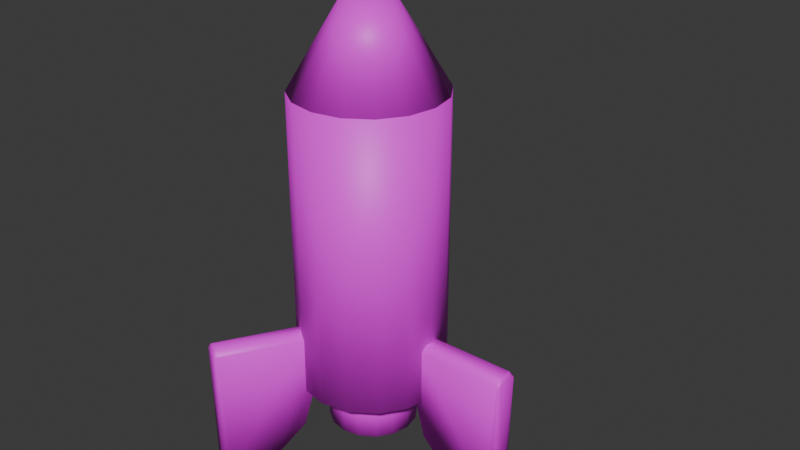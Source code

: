 # Source: rocket.blend  (saved by Blender 5.2.45; exported with 4.5.12 LTS)
import bpy
from mathutils import Matrix  # noqa: F401  (used for matrix-valued properties, if any)

bpy.ops.wm.read_factory_settings(use_empty=True)
scene = bpy.context.scene
scene.name = 'Scene'

# ---- collections
col_collection = bpy.data.collections.new('Collection'); scene.collection.children.link(col_collection)

# ---- images (referenced by path relative to the original .blend; pixels are not part of the script)
import os
ASSET_DIR = os.environ.get("B2B_ASSET_DIR", "")  # directory of the original .blend (textures are referenced by path, not embedded)
HERE = os.path.dirname(os.path.abspath(__file__))  # packed textures are extracted next to this script under _unpacked/

def load_image(name, relpath, width, height, colorspace="sRGB"):
    """Load a texture the original file referenced (path relative to the .blend, or extracted next to this script)."""
    p = next((c for c in (os.path.join(HERE, relpath), os.path.join(ASSET_DIR, relpath)) if relpath and os.path.exists(c)), "")
    if p:
        img = bpy.data.images.load(p, check_existing=True)
        img.name = name
    else:  # same state as the original file: an image datablock whose file is absent (Cycles renders it pink)
        img = bpy.data.images.new(name, width, height)
        img.source = "FILE"
        img.filepath = "//" + (relpath or name)
    img.colorspace_settings.name = colorspace
    return img
img_rocket_pencil_atlas_png = load_image('rocket-pencil-atlas.png', 'assets/textures/rocket-pencil-atlas.png', 1024, 1024, 'sRGB')

# ---- materials (node trees are filled in below, after node groups)
mat_rocketsurface = bpy.data.materials.new('RocketSurface')

# ---- material node trees
mat_rocketsurface.use_nodes = True; mat_rocketsurface.node_tree.nodes.clear()
_N = mat_rocketsurface.node_tree.nodes; _L = mat_rocketsurface.node_tree.links
n0 = _N.new('ShaderNodeBsdfPrincipled'); n0.name = 'Principled BSDF'; n0.location = (-132, 116)
n0.inputs[10].default_value = 0.005
n1 = _N.new('ShaderNodeOutputMaterial'); n1.name = 'Material Output'; n1.location = (268, 116)
n2 = _N.new('ShaderNodeTexImage'); n2.name = 'Image Texture'; n2.location = (-538, 146)
n2.image = img_rocket_pencil_atlas_png
_L.new(n0.outputs[0], n1.inputs[0])
_L.new(n2.outputs[0], n0.inputs[0])
n1.is_active_output = True

# ---- world
world_world = bpy.data.worlds.new('World'); scene.world = world_world
world_world.use_nodes = True; world_world.node_tree.nodes.clear()
_N = world_world.node_tree.nodes; _L = world_world.node_tree.links
n0 = _N.new('ShaderNodeOutputWorld'); n0.name = 'World Output'; n0.location = (200, 100)
n1 = _N.new('ShaderNodeBackground'); n1.name = 'Background'; n1.location = (-200, 100)
n1.inputs[0].default_value = (0.05088, 0.05088, 0.05088, 1.0)
_L.new(n1.outputs[0], n0.inputs[0])
n0.is_active_output = True
world_world.color = (0.05088, 0.05088, 0.05088)
world_world.sun_shadow_jitter_overblur = 0.0

# ---- meshes
me_cube_001 = bpy.data.meshes.new('Cube.001')
me_cube_001.from_pydata([(0.2653, -0.01672, -0.3473), (0.2653, -0.05, -0.3806), (0.2653, 0.05, -0.3806), (0.2653, 0.01672, -0.3473), (0.2739, -0.05, -0.3721), (0.2739, -0.02527, -0.3473), (0.6367, -0.02527, -0.3473), (0.6367, -0.05, -0.3721), (0.2797, 0.03108, -0.3473), (0.2797, 0.05, -0.3663), (0.6309, 0.05, -0.3663), (0.6309, 0.03108, -0.3473), (0.2653, -0.05, -0.6126), (0.5501, -0.05, -0.8973), (0.3035, -0.05, -0.7549), (0.4077, -0.05, -0.8592), (0.5501, 0.05, -0.8973), (0.2653, 0.05, -0.6126), (0.4077, 0.05, -0.8592), (0.3035, 0.05, -0.7549), (0.6453, -0.04288, -0.3735), (0.6367, -0.02527, -0.3473), (0.6442, -0.03095, -0.3604), (0.641, -0.0245, -0.3508), (0.6309, 0.03108, -0.3473), (0.6453, 0.04288, -0.3735), (0.6381, 0.0274, -0.3508), (0.6434, 0.03172, -0.3604), (0.6453, -0.0122, -0.8973), (0.6075, -0.05, -0.8973), (0.6402, -0.0311, -0.8973), (0.6264, -0.04494, -0.8973), (0.6075, 0.05, -0.8973), (0.6453, 0.0122, -0.8973), (0.6264, 0.04494, -0.8973), (0.6402, 0.0311, -0.8973), (0.6367, -0.05, -0.3721), (0.6453, -0.04288, -0.3735), (0.641, -0.04905, -0.3754), (0.6442, -0.04644, -0.3759), (0.6453, 0.04288, -0.3735), (0.6309, 0.05, -0.3663), (0.6434, 0.04644, -0.3751), (0.6381, 0.04905, -0.3725), (-0.1182, 0.2381, -0.3473), (-0.08935, 0.2548, -0.3806), (-0.176, 0.2048, -0.3806), (-0.1471, 0.2214, -0.3473), (-0.09363, 0.2622, -0.3721), (-0.115, 0.2498, -0.3473), (-0.2965, 0.5641, -0.3473), (-0.2751, 0.5764, -0.3721), (-0.1667, 0.2267, -0.3473), (-0.1831, 0.2172, -0.3663), (-0.3588, 0.5214, -0.3663), (-0.3424, 0.5309, -0.3473), (-0.08935, 0.2548, -0.6126), (-0.2317, 0.5014, -0.8973), (-0.1084, 0.2878, -0.7549), (-0.1605, 0.3781, -0.8592), (-0.3183, 0.4514, -0.8973), (-0.176, 0.2048, -0.6126), (-0.2471, 0.3281, -0.8592), (-0.195, 0.2378, -0.7549), (-0.2855, 0.5803, -0.3735), (-0.2965, 0.5641, -0.3473), (-0.2953, 0.5733, -0.3604), (-0.2993, 0.5674, -0.3508), (-0.3424, 0.5309, -0.3473), (-0.3598, 0.5374, -0.3735), (-0.3428, 0.5389, -0.3508), (-0.3492, 0.5413, -0.3604), (-0.3121, 0.5649, -0.8973), (-0.2604, 0.5511, -0.8973), (-0.2932, 0.57, -0.8973), (-0.2743, 0.5649, -0.8973), (-0.3471, 0.5011, -0.8973), (-0.3332, 0.5527, -0.8973), (-0.3521, 0.52, -0.8973), (-0.3471, 0.5389, -0.8973), (-0.2751, 0.5764, -0.3721), (-0.2855, 0.5803, -0.3735), (-0.278, 0.5797, -0.3754), (-0.2819, 0.5811, -0.3759), (-0.3598, 0.5374, -0.3735), (-0.3588, 0.5214, -0.3663), (-0.3619, 0.534, -0.3751), (-0.3615, 0.5281, -0.3725), (-0.1471, -0.2214, -0.3473), (-0.176, -0.2048, -0.3806), (-0.08935, -0.2548, -0.3806), (-0.1182, -0.2381, -0.3473), (-0.1802, -0.2122, -0.3721), (-0.1588, -0.2245, -0.3473), (-0.3403, -0.5388, -0.3473), (-0.3617, -0.5264, -0.3721), (-0.1129, -0.2577, -0.3473), (-0.09653, -0.2672, -0.3663), (-0.2722, -0.5714, -0.3663), (-0.2886, -0.5619, -0.3473), (-0.176, -0.2048, -0.6126), (-0.3183, -0.4514, -0.8973), (-0.195, -0.2378, -0.7549), (-0.2471, -0.3281, -0.8592), (-0.2317, -0.5014, -0.8973), (-0.08935, -0.2548, -0.6126), (-0.1605, -0.3781, -0.8592), (-0.1084, -0.2878, -0.7549), (-0.3598, -0.5374, -0.3735), (-0.3403, -0.5388, -0.3473), (-0.3489, -0.5424, -0.3604), (-0.3417, -0.5429, -0.3508), (-0.2886, -0.5619, -0.3473), (-0.2855, -0.5803, -0.3735), (-0.2953, -0.5663, -0.3508), (-0.2942, -0.573, -0.3604), (-0.3332, -0.5527, -0.8973), (-0.3471, -0.5011, -0.8973), (-0.3471, -0.5389, -0.8973), (-0.3521, -0.52, -0.8973), (-0.2604, -0.5511, -0.8973), (-0.3121, -0.5649, -0.8973), (-0.2743, -0.5649, -0.8973), (-0.2932, -0.57, -0.8973), (-0.3617, -0.5264, -0.3721), (-0.3598, -0.5374, -0.3735), (-0.363, -0.5306, -0.3754), (-0.3623, -0.5346, -0.3759), (-0.2855, -0.5803, -0.3735), (-0.2722, -0.5714, -0.3663), (-0.2815, -0.5804, -0.3751), (-0.2766, -0.5772, -0.3725), (0.0, 0.3, -0.6), (0.0, 0.3, 0.6), (0.1148, 0.2772, -0.6), (0.1148, 0.2772, 0.6), (0.2121, 0.2121, -0.6), (0.2121, 0.2121, 0.6), (0.2772, 0.1148, -0.6), (0.2772, 0.1148, 0.6), (0.3, 0.0, -0.6), (0.3, 0.0, 0.6), (0.2772, -0.1148, -0.6), (0.2772, -0.1148, 0.6), (0.2121, -0.2121, -0.6), (0.2121, -0.2121, 0.6), (0.1148, -0.2772, -0.6), (0.1148, -0.2772, 0.6), (0.0, -0.3, -0.6), (0.0, -0.3, 0.6), (-0.1148, -0.2772, -0.6), (-0.1148, -0.2772, 0.6), (-0.2121, -0.2121, -0.6), (-0.2121, -0.2121, 0.6), (-0.2772, -0.1148, -0.6), (-0.2772, -0.1148, 0.6), (-0.3, 0.0, -0.6), (-0.3, 0.0, 0.6), (-0.2772, 0.1148, -0.6), (-0.2772, 0.1148, 0.6), (-0.2121, 0.2121, -0.6), (-0.2121, 0.2121, 0.6), (-0.1148, 0.2772, -0.6), (-0.1148, 0.2772, 0.6), (0.0, 0.3, 0.6), (0.1148, 0.2772, 0.6), (0.2121, 0.2121, 0.6), (0.2772, 0.1148, 0.6), (0.3, 0.0, 0.6), (0.2772, -0.1148, 0.6), (0.2121, -0.2121, 0.6), (0.1148, -0.2772, 0.6), (0.0, -0.3, 0.6), (-0.1148, -0.2772, 0.6), (-0.2121, -0.2121, 0.6), (-0.2772, -0.1148, 0.6), (-0.3, 0.0, 0.6), (-0.2772, 0.1148, 0.6), (-0.2121, 0.2121, 0.6), (-0.1148, 0.2772, 0.6), (0.0, 0.0, 1.1), (0.0, 0.18, -0.8), (0.0, 0.18, -0.6), (0.06888, 0.1663, -0.8), (0.06888, 0.1663, -0.6), (0.1273, 0.1273, -0.8), (0.1273, 0.1273, -0.6), (0.1663, 0.06888, -0.8), (0.1663, 0.06888, -0.6), (0.18, 0.0, -0.8), (0.18, 0.0, -0.6), (0.1663, -0.06888, -0.8), (0.1663, -0.06888, -0.6), (0.1273, -0.1273, -0.8), (0.1273, -0.1273, -0.6), (0.06888, -0.1663, -0.8), (0.06888, -0.1663, -0.6), (0.0, -0.18, -0.8), (0.0, -0.18, -0.6), (-0.06888, -0.1663, -0.8), (-0.06888, -0.1663, -0.6), (-0.1273, -0.1273, -0.8), (-0.1273, -0.1273, -0.6), (-0.1663, -0.06888, -0.8), (-0.1663, -0.06888, -0.6), (-0.18, 0.0, -0.8), (-0.18, 0.0, -0.6), (-0.1663, 0.06888, -0.8), (-0.1663, 0.06888, -0.6), (-0.1273, 0.1273, -0.8), (-0.1273, 0.1273, -0.6), (-0.06888, 0.1663, -0.8), (-0.06888, 0.1663, -0.6)], [], [(6, 5, 4, 7), (4, 5, 0, 1), (10, 9, 8, 11), (8, 9, 2, 3), (16, 13, 15, 18), (18, 15, 14, 19), (19, 14, 12, 17), (12, 1, 0, 3, 2, 17), (20, 25, 27, 22), (22, 27, 26, 23), (23, 26, 24, 21), (24, 11, 8, 3, 0, 5, 6, 21), (28, 37, 39, 30), (30, 39, 38, 31), (31, 38, 36, 29), (40, 33, 35, 42), (42, 35, 34, 43), (43, 34, 32, 41), (33, 40, 25, 20, 37, 28), (29, 36, 7, 4, 1, 12, 14, 15, 13), (16, 32, 34, 35, 33, 28, 30, 31, 29, 13), (16, 18, 19, 17, 2, 9, 10, 41, 32), (6, 7, 36, 38, 39, 37, 20, 22, 23, 21), (24, 26, 27, 25, 40, 42, 43, 41, 10, 11), (50, 49, 48, 51), (48, 49, 44, 45), (54, 53, 52, 55), (52, 53, 46, 47), (60, 57, 59, 62), (62, 59, 58, 63), (63, 58, 56, 61), (56, 45, 44, 47, 46, 61), (64, 69, 71, 66), (66, 71, 70, 67), (67, 70, 68, 65), (68, 55, 52, 47, 44, 49, 50, 65), (72, 81, 83, 74), (74, 83, 82, 75), (75, 82, 80, 73), (84, 77, 79, 86), (86, 79, 78, 87), (87, 78, 76, 85), (77, 84, 69, 64, 81, 72), (73, 80, 51, 48, 45, 56, 58, 59, 57), (60, 76, 78, 79, 77, 72, 74, 75, 73, 57), (60, 62, 63, 61, 46, 53, 54, 85, 76), (50, 51, 80, 82, 83, 81, 64, 66, 67, 65), (68, 70, 71, 69, 84, 86, 87, 85, 54, 55), (94, 93, 92, 95), (92, 93, 88, 89), (98, 97, 96, 99), (96, 97, 90, 91), (104, 101, 103, 106), (106, 103, 102, 107), (107, 102, 100, 105), (100, 89, 88, 91, 90, 105), (108, 113, 115, 110), (110, 115, 114, 111), (111, 114, 112, 109), (112, 99, 96, 91, 88, 93, 94, 109), (116, 125, 127, 118), (118, 127, 126, 119), (119, 126, 124, 117), (128, 121, 123, 130), (130, 123, 122, 131), (131, 122, 120, 129), (121, 128, 113, 108, 125, 116), (117, 124, 95, 92, 89, 100, 102, 103, 101), (104, 120, 122, 123, 121, 116, 118, 119, 117, 101), (104, 106, 107, 105, 90, 97, 98, 129, 120), (94, 95, 124, 126, 127, 125, 108, 110, 111, 109), (112, 114, 115, 113, 128, 130, 131, 129, 98, 99), (132, 133, 135, 134), (134, 135, 137, 136), (136, 137, 139, 138), (138, 139, 141, 140), (140, 141, 143, 142), (142, 143, 145, 144), (144, 145, 147, 146), (146, 147, 149, 148), (148, 149, 151, 150), (150, 151, 153, 152), (152, 153, 155, 154), (154, 155, 157, 156), (156, 157, 159, 158), (158, 159, 161, 160), (135, 133, 163, 161, 159, 157, 155, 153, 151, 149, 147, 145, 143, 141, 139, 137), (160, 161, 163, 162), (162, 163, 133, 132), (132, 134, 136, 138, 140, 142, 144, 146, 148, 150, 152, 154, 156, 158, 160, 162), (164, 180, 165), (165, 180, 166), (166, 180, 167), (167, 180, 168), (168, 180, 169), (169, 180, 170), (170, 180, 171), (171, 180, 172), (172, 180, 173), (173, 180, 174), (174, 180, 175), (175, 180, 176), (176, 180, 177), (177, 180, 178), (164, 165, 166, 167, 168, 169, 170, 171, 172, 173, 174, 175, 176, 177, 178, 179), (178, 180, 179), (179, 180, 164), (181, 182, 184, 183), (183, 184, 186, 185), (185, 186, 188, 187), (187, 188, 190, 189), (189, 190, 192, 191), (191, 192, 194, 193), (193, 194, 196, 195), (195, 196, 198, 197), (197, 198, 200, 199), (199, 200, 202, 201), (201, 202, 204, 203), (203, 204, 206, 205), (205, 206, 208, 207), (207, 208, 210, 209), (184, 182, 212, 210, 208, 206, 204, 202, 200, 198, 196, 194, 192, 190, 188, 186), (209, 210, 212, 211), (211, 212, 182, 181), (181, 183, 185, 187, 189, 191, 193, 195, 197, 199, 201, 203, 205, 207, 209, 211)])
me_cube_001.polygons.foreach_set('use_smooth', [True] * 125)
_uv = me_cube_001.uv_layers.new(name='UVMap')
_uv.uv.foreach_set('vector', [0.231, 0.3397, 0.2294, 0.4422, 0.2248, 0.4489, 0.2256, 0.3496, 0.2248, 0.03836, 0.2294, 0.06389, 0.2294, 0.07272, 0.2232, 0.03836, 0.2272, 0.2422, 0.2259, 0.1435, 0.2294, 0.1351, 0.2313, 0.2498, 0.2294, 0.1351, 0.2259, 0.1435, 0.2232, 0.1416, 0.2294, 0.1072, 0.1004, 0.2448, 0.1004, 0.348, 0.06167, 0.348, 0.06167, 0.2448, 0.06167, 0.2448, 0.06167, 0.348, 0.02299, 0.348, 0.02299, 0.2448, 0.1396, 0.1468, 0.1262, 0.03836, 0.1797, 0.03836, 0.1797, 0.1416, 0.1797, 0.03836, 0.2232, 0.03836, 0.2294, 0.07272, 0.2294, 0.1072, 0.2232, 0.1416, 0.1797, 0.1416, 0.2245, 0.3431, 0.2245, 0.2497, 0.2271, 0.2568, 0.227, 0.3354, 0.227, 0.3354, 0.2271, 0.2568, 0.23, 0.2546, 0.2299, 0.337, 0.2299, 0.337, 0.23, 0.2546, 0.2313, 0.2498, 0.231, 0.3397, 0.2313, 0.2498, 0.2313, 0.2498, 0.3288, 0.2644, 0.3327, 0.2792, 0.3327, 0.3137, 0.3303, 0.3225, 0.231, 0.3397, 0.231, 0.3397, 0.1262, 0.309, 0.2245, 0.3431, 0.2241, 0.3458, 0.1258, 0.3285, 0.1258, 0.3285, 0.2241, 0.3458, 0.2246, 0.3486, 0.1245, 0.3497, 0.1245, 0.3497, 0.2246, 0.3486, 0.2256, 0.3496, 0.1228, 0.3549, 0.2245, 0.2497, 0.1262, 0.2838, 0.1258, 0.2643, 0.2243, 0.2469, 0.2243, 0.2469, 0.1258, 0.2643, 0.1245, 0.2431, 0.2254, 0.2437, 0.2254, 0.2437, 0.1245, 0.2431, 0.1228, 0.238, 0.2272, 0.2422, 0.1262, 0.2838, 0.2245, 0.2497, 0.2245, 0.2497, 0.2245, 0.3431, 0.2245, 0.3431, 0.1262, 0.309, 0.1228, 0.3549, 0.2256, 0.3496, 0.2256, 0.3496, 0.2248, 0.4489, 0.2232, 0.4513, 0.1797, 0.4513, 0.153, 0.4409, 0.1334, 0.4126, 0.1262, 0.3739, 0.1004, 0.2448, 0.1228, 0.238, 0.1245, 0.2431, 0.1258, 0.2643, 0.1262, 0.2838, 0.1262, 0.309, 0.1258, 0.3285, 0.1245, 0.3497, 0.1228, 0.3549, 0.1004, 0.348, 0.1262, 0.219, 0.1334, 0.1803, 0.1396, 0.1468, 0.1797, 0.1416, 0.2232, 0.1416, 0.2259, 0.1435, 0.2272, 0.2422, 0.2272, 0.2422, 0.1228, 0.238, 0.231, 0.3397, 0.2256, 0.3496, 0.2256, 0.3496, 0.2246, 0.3486, 0.2241, 0.3458, 0.2245, 0.3431, 0.2245, 0.3431, 0.227, 0.3354, 0.2299, 0.337, 0.231, 0.3397, 0.2313, 0.2498, 0.23, 0.2546, 0.2271, 0.2568, 0.2245, 0.2497, 0.2245, 0.2497, 0.2243, 0.2469, 0.2254, 0.2437, 0.2272, 0.2422, 0.2272, 0.2422, 0.2313, 0.2498, 0.231, 0.3397, 0.2294, 0.4422, 0.2248, 0.4489, 0.2256, 0.3496, 0.2248, 0.03836, 0.2294, 0.06389, 0.2294, 0.07272, 0.2232, 0.03836, 0.2272, 0.2422, 0.2259, 0.1435, 0.2294, 0.1351, 0.2313, 0.2498, 0.2294, 0.1351, 0.2259, 0.1435, 0.2232, 0.1416, 0.2294, 0.1072, 0.1004, 0.2448, 0.1004, 0.348, 0.06167, 0.348, 0.06167, 0.2448, 0.06167, 0.2448, 0.06167, 0.348, 0.02299, 0.348, 0.02299, 0.2448, 0.1396, 0.1468, 0.1262, 0.03836, 0.1797, 0.03836, 0.1797, 0.1416, 0.1797, 0.03836, 0.2232, 0.03836, 0.2294, 0.07272, 0.2294, 0.1072, 0.2232, 0.1416, 0.1797, 0.1416, 0.2245, 0.3431, 0.2245, 0.2497, 0.2271, 0.2568, 0.227, 0.3354, 0.227, 0.3354, 0.2271, 0.2568, 0.23, 0.2546, 0.2299, 0.337, 0.2299, 0.337, 0.23, 0.2546, 0.2313, 0.2498, 0.231, 0.3397, 0.2313, 0.2498, 0.2313, 0.2498, 0.3288, 0.2644, 0.3327, 0.2792, 0.3327, 0.3137, 0.3303, 0.3225, 0.231, 0.3397, 0.231, 0.3397, 0.1262, 0.309, 0.2245, 0.3431, 0.2241, 0.3458, 0.1258, 0.3285, 0.1258, 0.3285, 0.2241, 0.3458, 0.2246, 0.3486, 0.1245, 0.3497, 0.1245, 0.3497, 0.2246, 0.3486, 0.2256, 0.3496, 0.1228, 0.3549, 0.2245, 0.2497, 0.1262, 0.2838, 0.1258, 0.2643, 0.2243, 0.2469, 0.2243, 0.2469, 0.1258, 0.2643, 0.1245, 0.2431, 0.2254, 0.2437, 0.2254, 0.2437, 0.1245, 0.2431, 0.1228, 0.238, 0.2272, 0.2422, 0.1262, 0.2838, 0.2245, 0.2497, 0.2245, 0.2497, 0.2245, 0.3431, 0.2245, 0.3431, 0.1262, 0.309, 0.1228, 0.3549, 0.2256, 0.3496, 0.2256, 0.3496, 0.2248, 0.4489, 0.2232, 0.4513, 0.1797, 0.4513, 0.153, 0.4409, 0.1334, 0.4126, 0.1262, 0.3739, 0.1004, 0.2448, 0.1228, 0.238, 0.1245, 0.2431, 0.1258, 0.2643, 0.1262, 0.2838, 0.1262, 0.309, 0.1258, 0.3285, 0.1245, 0.3497, 0.1228, 0.3549, 0.1004, 0.348, 0.1262, 0.219, 0.1334, 0.1803, 0.1396, 0.1468, 0.1797, 0.1416, 0.2232, 0.1416, 0.2259, 0.1435, 0.2272, 0.2422, 0.2272, 0.2422, 0.1228, 0.238, 0.231, 0.3397, 0.2256, 0.3496, 0.2256, 0.3496, 0.2246, 0.3486, 0.2241, 0.3458, 0.2245, 0.3431, 0.2245, 0.3431, 0.227, 0.3354, 0.2299, 0.337, 0.231, 0.3397, 0.2313, 0.2498, 0.23, 0.2546, 0.2271, 0.2568, 0.2245, 0.2497, 0.2245, 0.2497, 0.2243, 0.2469, 0.2254, 0.2437, 0.2272, 0.2422, 0.2272, 0.2422, 0.2313, 0.2498, 0.231, 0.3397, 0.2294, 0.4422, 0.2248, 0.4489, 0.2256, 0.3496, 0.2248, 0.03836, 0.2294, 0.06389, 0.2294, 0.07272, 0.2232, 0.03836, 0.2272, 0.2422, 0.2259, 0.1435, 0.2294, 0.1351, 0.2313, 0.2498, 0.2294, 0.1351, 0.2259, 0.1435, 0.2232, 0.1416, 0.2294, 0.1072, 0.1004, 0.2448, 0.1004, 0.348, 0.06167, 0.348, 0.06167, 0.2448, 0.06167, 0.2448, 0.06167, 0.348, 0.02299, 0.348, 0.02299, 0.2448, 0.1396, 0.1468, 0.1262, 0.03836, 0.1797, 0.03836, 0.1797, 0.1416, 0.1797, 0.03836, 0.2232, 0.03836, 0.2294, 0.07272, 0.2294, 0.1072, 0.2232, 0.1416, 0.1797, 0.1416, 0.2245, 0.3431, 0.2245, 0.2497, 0.2271, 0.2568, 0.227, 0.3354, 0.227, 0.3354, 0.2271, 0.2568, 0.23, 0.2546, 0.2299, 0.337, 0.2299, 0.337, 0.23, 0.2546, 0.2313, 0.2498, 0.231, 0.3397, 0.2313, 0.2498, 0.2313, 0.2498, 0.3288, 0.2644, 0.3327, 0.2792, 0.3327, 0.3137, 0.3303, 0.3225, 0.231, 0.3397, 0.231, 0.3397, 0.1262, 0.309, 0.2245, 0.3431, 0.2241, 0.3458, 0.1258, 0.3285, 0.1258, 0.3285, 0.2241, 0.3458, 0.2246, 0.3486, 0.1245, 0.3497, 0.1245, 0.3497, 0.2246, 0.3486, 0.2256, 0.3496, 0.1228, 0.3549, 0.2245, 0.2497, 0.1262, 0.2838, 0.1258, 0.2643, 0.2243, 0.2469, 0.2243, 0.2469, 0.1258, 0.2643, 0.1245, 0.2431, 0.2254, 0.2437, 0.2254, 0.2437, 0.1245, 0.2431, 0.1228, 0.238, 0.2272, 0.2422, 0.1262, 0.2838, 0.2245, 0.2497, 0.2245, 0.2497, 0.2245, 0.3431, 0.2245, 0.3431, 0.1262, 0.309, 0.1228, 0.3549, 0.2256, 0.3496, 0.2256, 0.3496, 0.2248, 0.4489, 0.2232, 0.4513, 0.1797, 0.4513, 0.153, 0.4409, 0.1334, 0.4126, 0.1262, 0.3739, 0.1004, 0.2448, 0.1228, 0.238, 0.1245, 0.2431, 0.1258, 0.2643, 0.1262, 0.2838, 0.1262, 0.309, 0.1258, 0.3285, 0.1245, 0.3497, 0.1228, 0.3549, 0.1004, 0.348, 0.1262, 0.219, 0.1334, 0.1803, 0.1396, 0.1468, 0.1797, 0.1416, 0.2232, 0.1416, 0.2259, 0.1435, 0.2272, 0.2422, 0.2272, 0.2422, 0.1228, 0.238, 0.231, 0.3397, 0.2256, 0.3496, 0.2256, 0.3496, 0.2246, 0.3486, 0.2241, 0.3458, 0.2245, 0.3431, 0.2245, 0.3431, 0.227, 0.3354, 0.2299, 0.337, 0.231, 0.3397, 0.2313, 0.2498, 0.23, 0.2546, 0.2271, 0.2568, 0.2245, 0.2497, 0.2245, 0.2497, 0.2243, 0.2469, 0.2254, 0.2437, 0.2272, 0.2422, 0.2272, 0.2422, 0.2313, 0.2498, 0.3302, 0.042, 0.5188, 0.04634, 0.5183, 0.06992, 0.3297, 0.06558, 0.3297, 0.06558, 0.5183, 0.06992, 0.5178, 0.0935, 0.3291, 0.08916, 0.3291, 0.08916, 0.5178, 0.0935, 0.5172, 0.1171, 0.3286, 0.1127, 0.3286, 0.1127, 0.5172, 0.1171, 0.5167, 0.1407, 0.328, 0.1363, 0.328, 0.1363, 0.5167, 0.1407, 0.5161, 0.1642, 0.3275, 0.1599, 0.3275, 0.1599, 0.5161, 0.1642, 0.5156, 0.1878, 0.3269, 0.1835, 0.3269, 0.1835, 0.5156, 0.1878, 0.515, 0.2114, 0.3264, 0.2071, 0.3264, 0.2071, 0.515, 0.2114, 0.5145, 0.235, 0.3259, 0.2306, 0.3259, 0.2306, 0.5145, 0.235, 0.514, 0.2586, 0.3253, 0.2542, 0.3253, 0.2542, 0.514, 0.2586, 0.5134, 0.2821, 0.3248, 0.2778, 0.3248, 0.2778, 0.5134, 0.2821, 0.5129, 0.3057, 0.3242, 0.3014, 0.3242, 0.3014, 0.5129, 0.3057, 0.5123, 0.3293, 0.3237, 0.325, 0.3237, 0.325, 0.5123, 0.3293, 0.5118, 0.3529, 0.3232, 0.3485, 0.3232, 0.3485, 0.5118, 0.3529, 0.5112, 0.3764, 0.3226, 0.3721, 0.3138, 0.2901, 0.3199, 0.3249, 0.3122, 0.3594, 0.2919, 0.3883, 0.2621, 0.4072, 0.2273, 0.4133, 0.1928, 0.4056, 0.1639, 0.3853, 0.1449, 0.3555, 0.1388, 0.3207, 0.1465, 0.2862, 0.1668, 0.2573, 0.1967, 0.2383, 0.2315, 0.2322, 0.266, 0.2399, 0.2949, 0.2602, 0.3226, 0.3721, 0.5112, 0.3764, 0.5107, 0.4, 0.3221, 0.3957, 0.3221, 0.3957, 0.5107, 0.4, 0.5102, 0.4236, 0.3215, 0.4193, 0.3243, 0.1362, 0.3182, 0.1014, 0.2992, 0.0716, 0.2703, 0.05129, 0.2358, 0.0436, 0.201, 0.0497, 0.1712, 0.06865, 0.1509, 0.09758, 0.1432, 0.1321, 0.1493, 0.1669, 0.1682, 0.1967, 0.1971, 0.217, 0.2316, 0.2247, 0.2664, 0.2186, 0.2963, 0.1996, 0.3166, 0.1707, 0.4431, 0.8514, 0.3451, 0.8528, 0.4351, 0.8141, 0.4351, 0.8141, 0.3451, 0.8528, 0.4134, 0.7826, 0.4134, 0.7826, 0.3451, 0.8528, 0.3813, 0.7618, 0.3813, 0.7618, 0.3451, 0.8528, 0.3438, 0.7549, 0.3438, 0.7549, 0.3451, 0.8528, 0.3064, 0.7629, 0.3064, 0.7629, 0.3451, 0.8528, 0.2749, 0.7845, 0.2749, 0.7845, 0.3451, 0.8528, 0.2541, 0.8166, 0.2541, 0.8166, 0.3451, 0.8528, 0.2472, 0.8542, 0.2472, 0.8542, 0.3451, 0.8528, 0.2552, 0.8916, 0.2552, 0.8916, 0.3451, 0.8528, 0.2769, 0.923, 0.2769, 0.923, 0.3451, 0.8528, 0.3089, 0.9438, 0.3089, 0.9438, 0.3451, 0.8528, 0.3465, 0.9507, 0.3465, 0.9507, 0.3451, 0.8528, 0.3839, 0.9428, 0.3839, 0.9428, 0.3451, 0.8528, 0.4154, 0.9211, 0.4402, 0.6474, 0.4322, 0.61, 0.4105, 0.5786, 0.3785, 0.5578, 0.3409, 0.5509, 0.3035, 0.5588, 0.272, 0.5805, 0.2513, 0.6126, 0.2443, 0.6502, 0.2523, 0.6875, 0.274, 0.719, 0.3061, 0.7398, 0.3436, 0.7467, 0.381, 0.7387, 0.4125, 0.7171, 0.4333, 0.685, 0.4154, 0.9211, 0.3451, 0.8528, 0.4361, 0.889, 0.4361, 0.889, 0.3451, 0.8528, 0.4431, 0.8514, 0.9669, 0.3124, 0.9669, 0.4348, 0.9516, 0.4348, 0.9516, 0.3124, 0.9516, 0.3124, 0.9516, 0.4348, 0.9363, 0.4348, 0.9363, 0.3124, 0.9363, 0.3124, 0.9363, 0.4348, 0.921, 0.4348, 0.921, 0.3124, 0.921, 0.3124, 0.921, 0.4348, 0.9057, 0.4348, 0.9057, 0.3124, 0.9057, 0.3124, 0.9057, 0.4348, 0.8904, 0.4348, 0.8904, 0.3124, 0.8904, 0.3124, 0.8904, 0.4348, 0.8751, 0.4348, 0.8751, 0.3124, 0.8751, 0.3124, 0.8751, 0.4348, 0.8598, 0.4348, 0.8598, 0.3124, 0.8598, 0.3124, 0.8598, 0.4348, 0.8445, 0.4348, 0.8445, 0.3124, 0.8445, 0.3124, 0.8445, 0.4348, 0.8292, 0.4348, 0.8292, 0.3124, 0.8292, 0.3124, 0.8292, 0.4348, 0.8139, 0.4348, 0.8139, 0.3124, 0.8139, 0.3124, 0.8139, 0.4348, 0.7986, 0.4348, 0.7986, 0.3124, 0.7986, 0.3124, 0.7986, 0.4348, 0.7833, 0.4348, 0.7833, 0.3124, 0.7833, 0.3124, 0.7833, 0.4348, 0.768, 0.4348, 0.768, 0.3124, 0.768, 0.3124, 0.768, 0.4348, 0.7527, 0.4348, 0.7527, 0.3124, 0.8058, 0.3055, 0.7833, 0.3099, 0.7608, 0.3055, 0.7418, 0.2927, 0.729, 0.2737, 0.7246, 0.2512, 0.729, 0.2287, 0.7418, 0.2097, 0.7608, 0.1969, 0.7833, 0.1925, 0.8058, 0.1969, 0.8248, 0.2097, 0.8376, 0.2287, 0.842, 0.2512, 0.8376, 0.2737, 0.8248, 0.2927, 0.7527, 0.3124, 0.7527, 0.4348, 0.7374, 0.4348, 0.7374, 0.3124, 0.7374, 0.3124, 0.7374, 0.4348, 0.7221, 0.4348, 0.7221, 0.3124, 0.9057, 0.3099, 0.9282, 0.3055, 0.9472, 0.2927, 0.96, 0.2737, 0.9644, 0.2512, 0.96, 0.2287, 0.9472, 0.2097, 0.9282, 0.1969, 0.9057, 0.1925, 0.8832, 0.1969, 0.8642, 0.2097, 0.8514, 0.2287, 0.8469, 0.2512, 0.8514, 0.2737, 0.8642, 0.2927, 0.8832, 0.3055])
me_cube_001.materials.append(mat_rocketsurface)
me_cube_001.update()

# ---- objects
ob_fin = bpy.data.objects.new('Fin', me_cube_001)

# ---- transforms, parenting, visibility, modifiers, constraints
ob_fin.location = (0.0, 0.0, 0.0)

# ---- collection membership
col_collection.objects.link(ob_fin)

# ---- scene / render settings (as saved in the file)
scene.frame_start = 1; scene.frame_end = 250; scene.frame_set(1)
scene.render.engine = 'BLENDER_EEVEE_NEXT'
scene.render.bake_bias = 0.0
scene.render.bake_samples = 0
scene.render.compositor_device = 'GPU'
scene.eevee.use_volume_custom_range = False
scene.eevee.fast_gi_thickness_near = 0.1
scene.eevee.fast_gi_thickness_far = 0.0
scene.eevee.ray_tracing_options.screen_trace_thickness = 0.1
bpy.context.view_layer.update()

# ---- added for rendering (the .blend has no active camera and no usable light): camera, sun
cam_auto = bpy.data.cameras.new('AutoCamera')
cam_auto.lens = 50.0
cam_auto.sensor_width = 36.0
cam_auto.clip_end = 1000.0
ob_auto_camera = bpy.data.objects.new('AutoCamera', cam_auto)
scene.collection.objects.link(ob_auto_camera)
ob_auto_camera.location = (2.47357, -2.79856, 1.96726)
ob_auto_camera.rotation_euler = (1.09748, -7.21219e-08, 0.694738)
scene.camera = ob_auto_camera
light_auto_sun = bpy.data.lights.new('AutoSun', 'SUN')
light_auto_sun.energy = 3.0
light_auto_sun.angle = 0.0523599
ob_auto_sun = bpy.data.objects.new('AutoSun', light_auto_sun)
scene.collection.objects.link(ob_auto_sun)
ob_auto_sun.rotation_euler = (0.872665, 0.174533, 0.523599)
bpy.context.view_layer.update()
